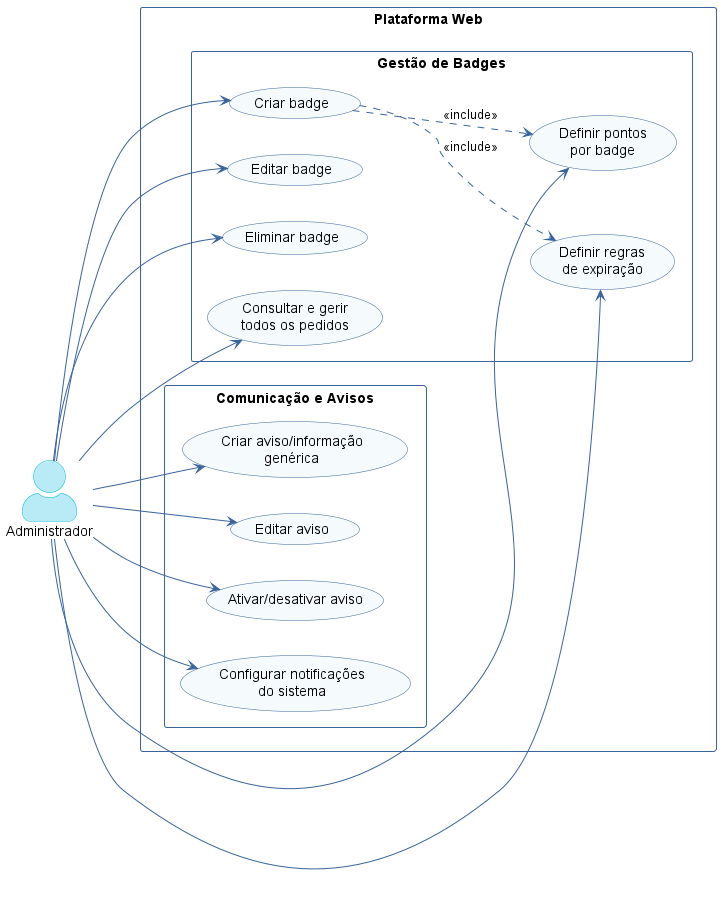

The diagram above was rendered by PlantUML. Its source (embedded in the PNG):
@startuml use-case-admin-2
left to right direction
skinparam actorStyle awesome
skinparam packageStyle rectangle
skinparam usecaseBackgroundColor #F5FAFD
skinparam usecaseBorderColor #39639C
skinparam actorBackgroundColor #B9EBF6
skinparam actorBorderColor #00B8E0
skinparam arrowColor #39639C
skinparam packageBorderColor #39639C
skinparam packageFontColor #39639C
skinparam defaultFontName Inter

actor "Administrador" as ADM

rectangle "Plataforma Web" {

  package "Gestão de Badges" {
    usecase "Criar badge" as UC30
    usecase "Editar badge" as UC31
    usecase "Eliminar badge" as UC32
    usecase "Definir pontos\npor badge" as UC33
    usecase "Definir regras\nde expiração" as UC34
    usecase "Consultar e gerir\ntodos os pedidos" as UC35
  }

  package "Comunicação e Avisos" {
    usecase "Criar aviso/informação\ngenérica" as UC40
    usecase "Editar aviso" as UC41
    usecase "Ativar/desativar aviso" as UC42
    usecase "Configurar notificações\ndo sistema" as UC43
  }
}

ADM --> UC30
ADM --> UC31
ADM --> UC32
ADM --> UC33
ADM --> UC34
ADM --> UC35

ADM --> UC40
ADM --> UC41
ADM --> UC42
ADM --> UC43

UC30 ..> UC33 : <<include>>
UC30 ..> UC34 : <<include>>

@enduml